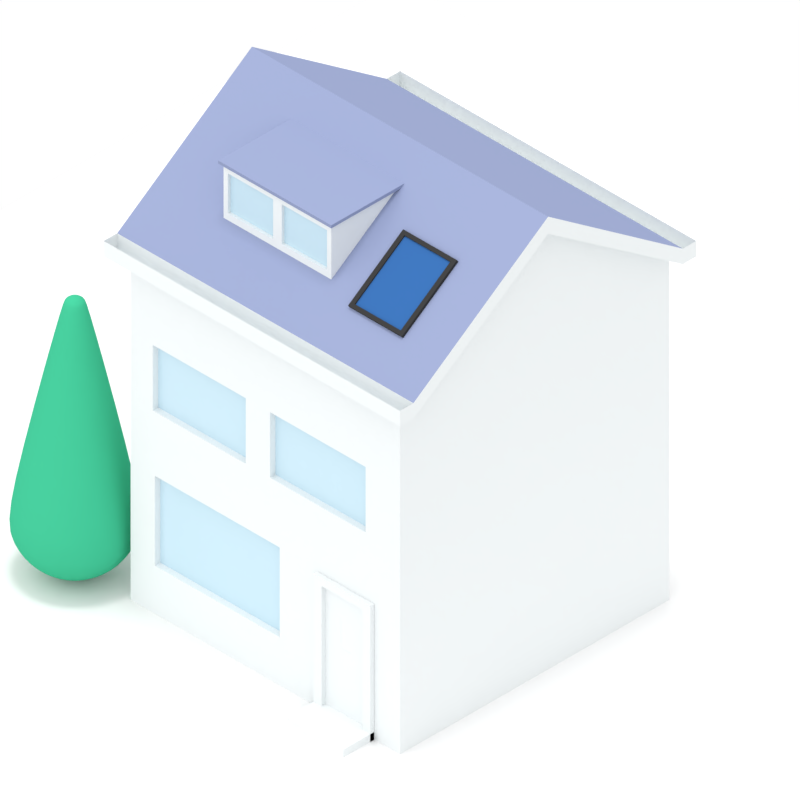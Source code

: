 # Source: dEB_House.blend  (saved by Blender 2.78.0; exported with 4.5.12 LTS)
import bpy
from mathutils import Matrix  # noqa: F401  (used for matrix-valued properties, if any)

bpy.ops.wm.read_factory_settings(use_empty=True)
scene = bpy.context.scene
scene.name = 'Scene'

# ---- collections
col_collection_1 = bpy.data.collections.new('Collection 1'); scene.collection.children.link(col_collection_1)

# ---- materials (node trees are filled in below, after node groups)
mat_solarcover = bpy.data.materials.new('SolarCover')
mat_solarcover.alpha_threshold = 0.0
mat_solarcover.use_transparent_shadow = False
mat_solarcover.diffuse_color = (0.03968, 0.03968, 0.03968, 1.0)
mat_solarcover.roughness = 0.5
mat_solarpanel = bpy.data.materials.new('SolarPanel')
mat_solarpanel.alpha_threshold = 0.0
mat_solarpanel.use_transparent_shadow = False
mat_solarpanel.diffuse_color = (0.03434, 0.1248, 0.3467, 1.0)
mat_solarpanel.roughness = 0.5
mat_wall = bpy.data.materials.new('Wall')
mat_wall.alpha_threshold = 0.0
mat_wall.use_transparent_shadow = False
mat_wall.diffuse_color = (0.7758, 0.807, 0.8148, 1.0)
mat_wall.roughness = 0.5
mat_blue = bpy.data.materials.new('Blue')
mat_blue.alpha_threshold = 0.0
mat_blue.use_transparent_shadow = False
mat_blue.diffuse_color = (0.2582, 0.3005, 0.4678, 1.0)
mat_blue.roughness = 0.5
mat_glass = bpy.data.materials.new('Glass')
mat_glass.alpha_threshold = 0.0
mat_glass.use_transparent_shadow = False
mat_glass.diffuse_color = (0.5395, 0.7084, 0.7991, 1.0)
mat_glass.roughness = 0.5
mat_tree = bpy.data.materials.new('Tree')
mat_tree.alpha_threshold = 0.0
mat_tree.use_transparent_shadow = False
mat_tree.diffuse_color = (0.04971, 0.4678, 0.2582, 1.0)
mat_tree.roughness = 0.5

# ---- material node trees

# ---- world
world_world = bpy.data.worlds.new('World'); scene.world = world_world
world_world.color = (1.0, 1.0, 1.0)
world_world.use_sun_shadow = False
world_world.sun_shadow_jitter_overblur = 0.0
world_world.cycles.sampling_method = 'MANUAL'

# ---- cameras
cam_camera = bpy.data.cameras.new('Camera')
cam_camera.type = 'ORTHO'
cam_camera.clip_end = 100.0
cam_camera.lens = 35.0
cam_camera.sensor_width = 32.0
cam_camera.sensor_height = 18.0
cam_camera.ortho_scale = 4.2
cam_camera.dof.focus_distance = 0.0
cam_camera.dof.aperture_fstop = 128.0

# ---- lights
light_hemi = bpy.data.lights.new('Hemi', 'SUN')
light_hemi.transmission_factor = 0.0
light_hemi.angle = 0.1993
light_hemi.energy = 1.0
light_hemi.shadow_buffer_clip_start = 0.5
light_hemi.shadow_soft_size = 0.1
light_hemi.shadow_cascade_max_distance = 1000.0
light_lamp = bpy.data.lights.new('Lamp', 'SUN')
light_lamp.transmission_factor = 0.0
light_lamp.cutoff_distance = 30.0
light_lamp.angle = 1.571
light_lamp.energy = 1.0
light_lamp.shadow_buffer_clip_start = 1.001
light_lamp.shadow_soft_size = 1.0
light_lamp.shadow_cascade_max_distance = 1000.0

# ---- meshes
me_cube_002 = bpy.data.meshes.new('Cube.002')
me_cube_002.from_pydata([(-0.2, -0.25, 2.146e-06), (-0.2, -0.25, 2.0), (-0.2, 0.25, 2.384e-07), (-0.2, 0.25, 2.0), (0.2, -0.25, 2.146e-06), (0.2, -0.25, 2.0), (0.2, 0.25, 2.384e-07), (0.2, 0.25, 2.0), (-0.171, -0.225, 2.0), (-0.171, 0.225, 2.0), (0.171, 0.225, 2.0), (0.171, -0.225, 2.0), (-0.171, -0.225, 1.0), (-0.171, 0.225, 1.0), (0.171, 0.225, 1.0), (0.171, -0.225, 1.0)], [], [(0, 1, 3, 2), (2, 3, 7, 6), (6, 7, 5, 4), (4, 5, 1, 0), (2, 6, 4, 0), (3, 1, 8, 9), (8, 11, 15, 12), (1, 5, 11, 8), (7, 3, 9, 10), (5, 7, 10, 11), (14, 13, 12, 15), (10, 9, 13, 14), (11, 10, 14, 15), (9, 8, 12, 13)])
me_cube_002.polygons.foreach_set('material_index', [0, 0, 0, 0, 0, 0, 0, 0, 0, 0, 1, 0, 0, 0])
_uv = me_cube_002.uv_layers.new(name='UVMap')
_uv.uv.foreach_set('vector', [0.0, 0.0, 0.0, 0.0, 0.0, 0.0, 0.0, 0.0, 0.0, 0.0, 0.0, 0.0, 0.0, 0.0, 0.0, 0.0, 0.0, 0.0, 0.0, 0.0, 0.0, 0.0, 0.0, 0.0, 0.0, 0.0, 0.0, 0.0, 0.0, 0.0, 0.0, 0.0, 0.0, 0.0, 0.0, 0.0, 0.0, 0.0, 0.0, 0.0, 0.0, 0.0, 0.0, 0.0, 0.0, 0.0, 0.0, 0.0, 0.0, 0.0, 0.0, 0.0, 0.0, 0.0, 0.0, 0.0, 0.0, 0.0, 0.0, 0.0, 0.0, 0.0, 0.0, 0.0, 0.0, 0.0, 0.0, 0.0, 0.0, 0.0, 0.0, 0.0, 0.0, 0.0, 0.0, 0.0, 0.0, 0.0, 0.0, 0.0, 12.58, 0.9973, -0.3319, 0.9973, -0.3319, 0.002126, 12.58, 0.002126, 0.0, 0.0, 0.0, 0.0, 0.0, 0.0, 0.0, 0.0, 0.0, 0.0, 0.0, 0.0, 0.0, 0.0, 0.0, 0.0, 0.0, 0.0, 0.0, 0.0, 0.0, 0.0, 0.0, 0.0])
me_cube_002.materials.append(mat_solarcover)
me_cube_002.materials.append(mat_solarpanel)
me_cube_002.use_remesh_preserve_volume = False
me_cube_002.use_remesh_preserve_attributes = False
me_cube_002.use_mirror_vertex_groups = False
me_cube_002.update()
me_cube_001 = bpy.data.meshes.new('Cube.001')
me_cube_001.from_pydata([(1.0, 1.0, 2.3), (1.0, -1.0, 2.3), (-1.0, -1.0, 2.3), (-1.0, 1.0, 2.3), (-1.1, 2.041e-07, 3.0), (-1.1, -1.0, 2.3), (1.0, -5.364e-07, 3.0), (-1.0, 1.788e-07, 3.0), (-1.0, 1.845e-07, 2.2), (1.0, -5.136e-07, 2.2), (1.0, 1.1, 2.2), (1.0, 1.1, 2.3), (1.0, -1.1, 2.2), (1.0, -1.1, 2.3), (-1.0, -1.1, 2.2), (-1.0, -1.1, 2.3), (-1.0, 1.1, 2.2), (-1.0, 1.1, 2.3), (1.0, 1.0, 2.2), (1.0, -1.0, 2.2), (1.0, -5.364e-07, 2.89), (-1.0, -1.0, 2.2), (-1.0, 1.0, 2.2), (-1.0, 1.788e-07, 2.89), (-1.1, 1.0, 2.3), (-1.1, -1.1, 2.2), (-1.1, -1.1, 2.3), (-1.1, 1.1, 2.2), (-1.1, 1.1, 2.3), (-1.1, -1.0, 2.2), (-1.1, 2.041e-07, 2.89), (-1.1, 1.0, 2.2), (1.1, -1.0, 2.3), (1.1, -5.499e-07, 3.0), (1.1, 1.0, 2.3), (1.1, 1.1, 2.2), (1.1, 1.1, 2.3), (1.1, -1.1, 2.2), (1.1, -1.1, 2.3), (1.1, -1.0, 2.2), (1.1, -5.499e-07, 2.89), (1.1, 1.0, 2.2)], [], [(4, 30, 29, 5), (7, 3, 24, 4), (23, 8, 21), (23, 22, 8), (24, 31, 30, 4), (2, 1, 6, 7), (3, 7, 6, 0), (20, 9, 18), (20, 19, 9), (5, 29, 25, 26), (31, 24, 28, 27), (12, 13, 15, 14), (11, 10, 16, 17), (21, 19, 12, 14), (18, 22, 16, 10), (23, 21, 29, 30), (6, 1, 32, 33), (22, 3, 0, 18), (21, 19, 1, 2), (32, 1, 19, 39), (10, 11, 36, 35), (21, 14, 25, 29), (29, 21, 2, 5), (22, 23, 30, 31), (2, 7, 4, 5), (14, 15, 26, 25), (24, 3, 22, 31), (17, 16, 27, 28), (39, 32, 38, 37), (34, 41, 35, 36), (33, 40, 41, 34), (32, 39, 40, 33), (13, 12, 37, 38), (18, 0, 34, 41), (19, 20, 40, 39), (12, 19, 39, 37), (20, 18, 41, 40), (0, 6, 33, 34)])
me_cube_001.polygons.foreach_set('material_index', [0, 1, 0, 0, 0, 1, 1, 0, 0, 0, 0, 0, 0, 0, 0, 0, 1, 0, 0, 0, 0, 0, 0, 0, 1, 0, 0, 0, 0, 0, 0, 0, 0, 0, 0, 0, 0, 1])
me_cube_001.materials.append(mat_wall)
me_cube_001.materials.append(mat_blue)
me_cube_001.materials.append(mat_glass)
me_cube_001.use_remesh_preserve_volume = False
me_cube_001.use_remesh_preserve_attributes = False
me_cube_001.use_mirror_vertex_groups = False
me_cube_001.update()
me_cube_005 = bpy.data.meshes.new('Cube.005')
me_cube_005.from_pydata([(-2.1, -0.3, -1.788e-07), (-2.1, 2.384e-07, -1.788e-07), (2.1, -0.3, -1.788e-07), (2.1, 2.384e-07, -1.788e-07), (-2.1, 2.384e-07, 0.5), (-2.1, -0.3, 0.5), (2.1, 2.384e-07, 0.5), (2.1, -0.3, 0.5), (-2.1, -2.3, -1.788e-07), (2.1, -2.3, -1.788e-07), (-2.1, -2.3, 0.5), (2.1, -2.3, 0.5)], [], [(1, 0, 2, 3), (4, 6, 7, 5), (3, 2, 7, 6), (0, 1, 4, 5), (7, 2, 9, 11), (1, 3, 6, 4), (9, 8, 10, 11), (0, 5, 10, 8), (5, 7, 11, 10), (2, 0, 8, 9)])
me_cube_005.materials.append(mat_wall)
me_cube_005.use_remesh_preserve_volume = False
me_cube_005.use_remesh_preserve_attributes = False
me_cube_005.use_mirror_vertex_groups = False
me_cube_005.update()
me_cube_004 = bpy.data.meshes.new('Cube.004')
me_cube_004.from_pydata([(-2.1, -0.3, -1.788e-07), (-2.1, -0.3, 8.7), (-2.1, 2.384e-07, -1.788e-07), (-2.1, 2.384e-07, 8.7), (2.1, -0.3, -1.788e-07), (2.1, -0.3, 8.7), (2.1, 2.384e-07, -1.788e-07), (2.1, 2.384e-07, 8.7), (-1.512, -0.3, 0.379), (-1.512, -0.3, 8.2), (1.512, -0.3, 8.2), (1.512, -0.3, 0.379), (-1.512, -1.788e-07, 0.379), (-1.512, -1.788e-07, 8.2), (1.512, -1.788e-07, 8.2), (1.512, -1.788e-07, 0.379), (-0.378, -1.788e-07, 4.665), (-0.378, -1.788e-07, 6.62), (0.378, -1.788e-07, 6.62), (0.378, -1.788e-07, 4.665), (-0.378, 0.2, 4.665), (-0.378, 0.2, 6.62), (0.378, 0.2, 6.62), (0.378, 0.2, 4.665)], [], [(0, 1, 3, 2), (6, 7, 5, 4), (1, 0, 8, 9), (2, 6, 4, 0), (7, 3, 1, 5), (8, 11, 15, 12), (0, 4, 11, 8), (5, 1, 9, 10), (4, 5, 10, 11), (14, 13, 17, 18), (9, 8, 12, 13), (10, 9, 13, 14), (11, 10, 14, 15), (16, 19, 23, 20), (15, 14, 18, 19), (12, 15, 19, 16), (13, 12, 16, 17), (23, 22, 21, 20), (17, 16, 20, 21), (18, 17, 21, 22), (19, 18, 22, 23)])
me_cube_004.polygons.foreach_set('material_index', [0, 0, 0, 0, 0, 0, 0, 0, 0, 0, 0, 0, 0, 0, 0, 0, 0, 2, 0, 0, 0])
me_cube_004.materials.append(mat_wall)
me_cube_004.materials.append(mat_blue)
me_cube_004.materials.append(mat_glass)
me_cube_004.use_remesh_preserve_volume = False
me_cube_004.use_remesh_preserve_attributes = False
me_cube_004.use_mirror_vertex_groups = False
me_cube_004.update()
me_sphere = bpy.data.meshes.new('Sphere')
me_sphere.from_pydata([(-1.022e-08, 0.07654, 3.66), (-1.022e-08, 0.1414, 3.617), (-1.022e-08, 0.1848, 3.552), (0.0, 1.0, -4.371e-08), (0.0, 0.9239, -0.3827), (0.0, 0.7071, -0.7071), (0.02929, 0.07071, 3.66), (0.05412, 0.1307, 3.617), (0.07071, 0.1707, 3.552), (0.3827, 0.9239, -4.371e-08), (0.3536, 0.8536, -0.3827), (0.2706, 0.6533, -0.7071), (0.1464, 0.3536, -0.9239), (-3.157e-08, 1.694e-07, 3.676), (0.05412, 0.05412, 3.66), (0.1, 0.1, 3.617), (0.1307, 0.1307, 3.552), (0.7071, 0.7071, -4.371e-08), (0.6533, 0.6533, -0.3827), (0.5, 0.5, -0.7071), (0.2706, 0.2706, -0.9239), (0.07071, 0.02929, 3.66), (0.1307, 0.05412, 3.617), (0.1707, 0.07071, 3.552), (0.9239, 0.3827, -4.371e-08), (0.8536, 0.3536, -0.3827), (0.6533, 0.2706, -0.7071), (0.3536, 0.1464, -0.9239), (0.07654, 1.867e-07, 3.66), (0.1414, 1.748e-07, 3.617), (0.1848, 1.629e-07, 3.552), (1.0, 1.149e-08, -4.371e-08), (0.9239, 1.149e-08, -0.3827), (0.7071, 7.11e-08, -0.7071), (0.3827, 5.62e-08, -0.9239), (0.07071, -0.02929, 3.66), (0.1307, -0.05412, 3.617), (0.1707, -0.07071, 3.552), (0.9239, -0.3827, -4.371e-08), (0.8536, -0.3536, -0.3827), (0.6533, -0.2706, -0.7071), (0.3536, -0.1464, -0.9239), (0.05412, -0.05412, 3.66), (0.1, -0.1, 3.617), (0.1307, -0.1307, 3.552), (0.7071, -0.7071, -4.371e-08), (0.6533, -0.6533, -0.3827), (0.5, -0.5, -0.7071), (0.2706, -0.2706, -0.9239), (0.02929, -0.07071, 3.66), (0.05412, -0.1307, 3.617), (0.07071, -0.1707, 3.552), (0.3827, -0.9239, -4.371e-08), (0.3536, -0.8536, -0.3827), (0.2706, -0.6533, -0.7071), (0.1464, -0.3536, -0.9239), (-2.475e-08, -0.07654, 3.66), (-6.35e-08, -0.1414, 3.617), (-6.946e-08, -0.1848, 3.552), (-3.26e-07, -1.0, -4.371e-08), (-2.962e-07, -0.9239, -0.3827), (-2.664e-07, -0.7071, -0.7071), (-1.621e-07, -0.3827, -0.9239), (-0.02929, -0.07071, 3.66), (-0.05412, -0.1307, 3.617), (-0.07071, -0.1707, 3.552), (-0.3827, -0.9239, -4.371e-08), (-0.3536, -0.8536, -0.3827), (-0.2706, -0.6533, -0.7071), (-0.1464, -0.3536, -0.9239), (-0.05412, -0.05412, 3.66), (-0.1, -0.1, 3.617), (-0.1307, -0.1307, 3.552), (-0.7071, -0.7071, -4.371e-08), (-0.6533, -0.6533, -0.3827), (-0.5, -0.5, -0.7071), (-0.2706, -0.2706, -0.9239), (0.0, 1.51e-07, -1.0), (-0.07071, -0.02929, 3.66), (-0.1307, -0.05412, 3.617), (-0.1707, -0.07071, 3.552), (-0.9239, -0.3827, -4.371e-08), (-0.8536, -0.3536, -0.3827), (-0.6533, -0.2706, -0.7071), (-0.3536, -0.1464, -0.9239), (-0.07654, 2.106e-07, 3.66), (-0.1414, 2.582e-07, 3.617), (-0.1848, 2.642e-07, 3.552), (-1.0, 6.075e-07, -4.371e-08), (-0.9239, 5.181e-07, -0.3827), (-0.7071, 4.883e-07, -0.7071), (-0.3827, 3.393e-07, -0.9239), (-0.07071, 0.02929, 3.66), (-0.1307, 0.05412, 3.617), (-0.1707, 0.07071, 3.552), (-0.9239, 0.3827, -4.371e-08), (-0.8536, 0.3536, -0.3827), (-0.6533, 0.2706, -0.7071), (-0.3536, 0.1464, -0.9239), (-0.05412, 0.05412, 3.66), (-0.1, 0.1, 3.617), (-0.1307, 0.1307, 3.552), (-0.7071, 0.7071, -4.371e-08), (-0.6533, 0.6533, -0.3827), (-0.5, 0.5, -0.7071), (-0.2706, 0.2706, -0.9239), (-0.02929, 0.07071, 3.66), (-0.05412, 0.1307, 3.617), (-0.07071, 0.1707, 3.552), (-0.3827, 0.9239, -4.371e-08), (-0.3536, 0.8536, -0.3827), (-0.2706, 0.6533, -0.7071), (-0.1464, 0.3536, -0.9239), (2.104e-07, 0.3827, -0.9239)], [], [(2, 1, 7, 8), (0, 13, 6), (77, 113, 12), (5, 4, 10, 11), (3, 2, 8, 9), (1, 0, 6, 7), (113, 5, 11, 12), (4, 3, 9, 10), (11, 10, 18, 19), (9, 8, 16, 17), (7, 6, 14, 15), (12, 11, 19, 20), (10, 9, 17, 18), (8, 7, 15, 16), (6, 13, 14), (77, 12, 20), (20, 19, 26, 27), (18, 17, 24, 25), (16, 15, 22, 23), (14, 13, 21), (77, 20, 27), (19, 18, 25, 26), (17, 16, 23, 24), (15, 14, 21, 22), (25, 24, 31, 32), (23, 22, 29, 30), (21, 13, 28), (77, 27, 34), (26, 25, 32, 33), (24, 23, 30, 31), (22, 21, 28, 29), (27, 26, 33, 34), (77, 34, 41), (33, 32, 39, 40), (31, 30, 37, 38), (29, 28, 35, 36), (34, 33, 40, 41), (32, 31, 38, 39), (30, 29, 36, 37), (28, 13, 35), (38, 37, 44, 45), (36, 35, 42, 43), (41, 40, 47, 48), (39, 38, 45, 46), (37, 36, 43, 44), (35, 13, 42), (77, 41, 48), (40, 39, 46, 47), (48, 47, 54, 55), (46, 45, 52, 53), (44, 43, 50, 51), (42, 13, 49), (77, 48, 55), (47, 46, 53, 54), (45, 44, 51, 52), (43, 42, 49, 50), (51, 50, 57, 58), (49, 13, 56), (77, 55, 62), (54, 53, 60, 61), (52, 51, 58, 59), (50, 49, 56, 57), (55, 54, 61, 62), (53, 52, 59, 60), (77, 62, 69), (61, 60, 67, 68), (59, 58, 65, 66), (57, 56, 63, 64), (62, 61, 68, 69), (60, 59, 66, 67), (58, 57, 64, 65), (56, 13, 63), (64, 63, 70, 71), (69, 68, 75, 76), (67, 66, 73, 74), (65, 64, 71, 72), (63, 13, 70), (77, 69, 76), (68, 67, 74, 75), (66, 65, 72, 73), (76, 75, 83, 84), (74, 73, 81, 82), (72, 71, 79, 80), (70, 13, 78), (77, 76, 84), (75, 74, 82, 83), (73, 72, 80, 81), (71, 70, 78, 79), (78, 13, 85), (77, 84, 91), (83, 82, 89, 90), (81, 80, 87, 88), (79, 78, 85, 86), (84, 83, 90, 91), (82, 81, 88, 89), (80, 79, 86, 87), (90, 89, 96, 97), (88, 87, 94, 95), (86, 85, 92, 93), (91, 90, 97, 98), (89, 88, 95, 96), (87, 86, 93, 94), (85, 13, 92), (77, 91, 98), (98, 97, 104, 105), (96, 95, 102, 103), (94, 93, 100, 101), (92, 13, 99), (77, 98, 105), (97, 96, 103, 104), (95, 94, 101, 102), (93, 92, 99, 100), (103, 102, 109, 110), (101, 100, 107, 108), (99, 13, 106), (77, 105, 112), (104, 103, 110, 111), (102, 101, 108, 109), (100, 99, 106, 107), (105, 104, 111, 112), (77, 112, 113), (111, 110, 4, 5), (109, 108, 2, 3), (107, 106, 0, 1), (112, 111, 5, 113), (110, 109, 3, 4), (108, 107, 1, 2), (106, 13, 0)])
me_sphere.polygons.foreach_set('use_smooth', [True] * 128)
me_sphere.materials.append(mat_tree)
me_sphere.use_remesh_preserve_volume = False
me_sphere.use_remesh_preserve_attributes = False
me_sphere.use_mirror_vertex_groups = False
me_sphere.update()
me_cube_003 = bpy.data.meshes.new('Cube.003')
me_cube_003.from_pydata([(-1.25, -1.0, -1.0), (-1.25, -1.0, 1.8), (-1.25, 1.0, -1.0), (-1.25, 1.0, 1.8), (1.25, -1.0, -1.0), (1.25, -1.0, 1.8), (1.25, 1.0, -1.0), (1.25, 1.0, 1.8), (0.0, 1.0, -1.0), (0.0, 1.0, 1.8), (0.0, -1.0, -1.0), (0.0, -1.0, 1.8), (1.15, -1.0, 1.426), (1.15, -1.0, -0.626), (0.1, -1.0, -0.626), (0.1, -1.0, 1.426), (1.15, -0.95, 1.426), (1.15, -0.95, -0.626), (0.1, -0.95, -0.626), (0.1, -0.95, 1.426), (-1.15, -1.0, -0.626), (-1.15, -1.0, 1.426), (-0.1, -1.0, 1.426), (-0.1, -1.0, -0.626), (-1.15, -0.95, -0.626), (-1.15, -0.95, 1.426), (-0.1, -0.95, 1.426), (-0.1, -0.95, -0.626), (-1.312, -1.05, 1.8), (-1.312, 1.05, 1.8), (0.0, 1.05, 1.8), (1.312, 1.05, 1.8), (1.312, -1.05, 1.8), (0.0, -1.05, 1.8), (-1.312, -1.05, 1.96), (-1.312, 1.05, 1.96), (0.0, 1.05, 1.96), (1.312, 1.05, 1.96), (1.312, -1.05, 1.96), (0.0, -1.05, 1.96)], [], [(0, 1, 3, 2), (8, 9, 7, 6), (6, 7, 5, 4), (11, 1, 21, 22), (8, 6, 4, 10), (3, 1, 28, 29), (9, 3, 29, 30), (2, 8, 10, 0), (4, 5, 12, 13), (2, 3, 9, 8), (12, 15, 19, 16), (11, 10, 14, 15), (10, 4, 13, 14), (5, 11, 15, 12), (17, 16, 19, 18), (13, 12, 16, 17), (15, 14, 18, 19), (14, 13, 17, 18), (20, 23, 27, 24), (10, 11, 22, 23), (0, 10, 23, 20), (1, 0, 20, 21), (27, 26, 25, 24), (21, 20, 24, 25), (23, 22, 26, 27), (22, 21, 25, 26), (28, 33, 39, 34), (33, 32, 38, 39), (1, 11, 33, 28), (7, 9, 30, 31), (5, 7, 31, 32), (11, 5, 32, 33), (36, 35, 34, 39), (37, 36, 39, 38), (31, 30, 36, 37), (30, 29, 35, 36), (32, 31, 37, 38), (29, 28, 34, 35)])
me_cube_003.polygons.foreach_set('material_index', [0, 0, 0, 0, 0, 1, 1, 0, 0, 0, 0, 0, 0, 0, 2, 0, 0, 0, 0, 0, 0, 0, 2, 0, 0, 0, 1, 1, 1, 1, 1, 1, 1, 1, 1, 1, 1, 1])
me_cube_003.materials.append(mat_wall)
me_cube_003.materials.append(mat_blue)
me_cube_003.materials.append(mat_glass)
me_cube_003.use_remesh_preserve_volume = False
me_cube_003.use_remesh_preserve_attributes = False
me_cube_003.use_mirror_vertex_groups = False
me_cube_003.update()
me_plane = bpy.data.meshes.new('Plane')
me_plane.from_pydata([(-1.0, -1.0, 0.0), (1.0, -1.0, 0.0), (-1.0, 1.0, 0.0), (1.0, 1.0, 0.0)], [], [(0, 1, 3, 2)])
me_plane.use_remesh_preserve_volume = False
me_plane.use_remesh_preserve_attributes = False
me_plane.use_mirror_vertex_groups = False
me_plane.update()
me_cube = bpy.data.meshes.new('Cube')
me_cube.from_pydata([(1.0, 1.0, 0.0), (1.0, -1.0, 0.0), (-1.0, -1.0, 0.0), (-1.0, 1.0, 0.0), (1.0, -5.96e-08, 0.0), (-1.0, 2.98e-07, 0.0), (-1.0, 1.845e-07, 2.2), (1.0, -5.136e-07, 2.2), (1.0, 1.1, 2.2), (-1.0, 1.1, 2.2), (1.0, 1.0, 2.2), (1.0, -1.0, 2.2), (-1.0, -1.0, 2.2), (-1.0, 1.0, 2.2), (-1.1, 1.1, 2.2), (-1.1, 1.0, 2.2), (1.1, 1.1, 2.2), (1.1, 1.0, 2.2), (-1.0, 2.47e-07, 0.99), (1.0, -2.639e-07, 0.99), (1.0, 1.0, 0.99), (1.0, -1.0, 0.99), (-1.0, -1.0, 0.99), (-1.0, 1.0, 0.99), (0.2, 1.0, 0.99), (0.2, -1.0, 0.0), (0.2, 1.0, 0.0), (-0.05, -1.0, 2.2), (0.2, 1.0, 2.2), (0.2, 8.345e-08, 0.0), (0.2, -1.0, 0.99), (1.0, 1.0, 1.05), (1.0, -1.0, 1.05), (-1.0, -1.0, 1.05), (-1.0, 1.0, 1.05), (-1.0, 2.438e-07, 1.051), (1.0, -2.764e-07, 1.051), (-0.05, -1.0, 1.05), (0.2, 1.0, 1.05), (-0.82, -1.0, 0.3079), (-0.82, -1.0, 0.8833), (0.1072, -1.0, 0.3079), (0.1072, -1.0, 0.8833), (-0.82, -0.96, 0.3079), (-0.82, -0.96, 0.8833), (0.1072, -0.96, 0.3079), (0.1072, -0.96, 0.8833), (-0.835, -1.0, 1.295), (-0.835, -1.0, 1.715), (-0.145, -1.0, 1.715), (-0.145, -1.0, 1.295), (-0.835, -0.96, 1.295), (-0.835, -0.96, 1.715), (-0.145, -0.96, 1.715), (-0.145, -0.96, 1.295), (0.745, -1.0, 1.295), (0.745, -1.0, 1.715), (0.035, -1.0, 1.715), (0.035, -1.0, 1.295), (0.745, -0.96, 1.295), (0.745, -0.96, 1.715), (0.035, -0.96, 1.715), (0.035, -0.96, 1.295)], [], [(24, 26, 3, 23), (32, 37, 30, 21), (31, 20, 24, 38), (31, 10, 7, 36), (33, 12, 6, 35), (35, 6, 13, 34), (22, 2, 39, 40), (36, 7, 11, 32), (10, 8, 16, 17), (9, 13, 15, 14), (4, 19, 21, 1), (38, 24, 23, 34), (5, 18, 23, 3), (2, 22, 18, 5), (0, 20, 19, 4), (37, 33, 22, 30), (29, 25, 2, 5), (5, 3, 26, 29), (4, 1, 25, 29), (29, 26, 0, 4), (21, 30, 25, 1), (20, 0, 26, 24), (12, 33, 47, 48), (28, 38, 34, 13), (19, 36, 32, 21), (18, 35, 34, 23), (22, 33, 35, 18), (20, 31, 36, 19), (10, 31, 38, 28), (11, 27, 57, 56), (40, 39, 43, 44), (2, 25, 41, 39), (30, 22, 40, 42), (25, 30, 42, 41), (46, 44, 43, 45), (41, 42, 46, 45), (39, 41, 45, 43), (42, 40, 44, 46), (50, 49, 53, 54), (33, 37, 50, 47), (37, 27, 49, 50), (27, 12, 48, 49), (53, 52, 51, 54), (48, 47, 51, 52), (47, 50, 54, 51), (49, 48, 52, 53), (56, 57, 61, 60), (27, 37, 58, 57), (37, 32, 55, 58), (32, 11, 56, 55), (60, 61, 62, 59), (57, 58, 62, 61), (55, 56, 60, 59), (58, 55, 59, 62)])
me_cube.polygons.foreach_set('material_index', [0, 0, 0, 0, 0, 0, 0, 0, 0, 0, 0, 0, 0, 0, 0, 0, 0, 0, 0, 0, 0, 0, 0, 0, 0, 0, 0, 0, 0, 0, 0, 0, 0, 0, 2, 0, 0, 0, 0, 0, 0, 0, 2, 0, 0, 0, 0, 0, 0, 0, 2, 0, 0, 0])
me_cube.materials.append(mat_wall)
me_cube.materials.append(mat_blue)
me_cube.materials.append(mat_glass)
me_cube.use_remesh_preserve_volume = False
me_cube.use_remesh_preserve_attributes = False
me_cube.use_mirror_vertex_groups = False
me_cube.update()

# ---- objects
ob_empty = bpy.data.objects.new('Empty', None)
ob_camera = bpy.data.objects.new('Camera', cam_camera)
ob_solarpanels = bpy.data.objects.new('Solarpanels', me_cube_002)
ob_roof = bpy.data.objects.new('Roof', me_cube_001)
ob_doorstep = bpy.data.objects.new('Doorstep', me_cube_005)
ob_door = bpy.data.objects.new('Door', me_cube_004)
ob_hemi = bpy.data.objects.new('Hemi', light_hemi)
ob_sphere = bpy.data.objects.new('Sphere', me_sphere)
ob_dackapelle = bpy.data.objects.new('Dackapelle', me_cube_003)
ob_plane = bpy.data.objects.new('Plane', me_plane)
ob_house = bpy.data.objects.new('House', me_cube)
ob_lamp = bpy.data.objects.new('Lamp', light_lamp)

# ---- transforms, parenting, visibility, modifiers, constraints
ob_empty.location = (0.0, 0.0, 0.0)
ob_empty.rotation_euler = (0.0, -0.0, 0.0001571)
ob_empty.empty_image_offset = (0.0, 0.0)
ob_empty.lineart.crease_threshold = 0.0
ob_camera.parent = ob_empty
ob_camera.location = (2.0, -2.0, 3.261)
ob_camera.rotation_euler = (0.9599, 3.725e-08, 0.7854)
ob_camera.lock_rotations_4d = False
ob_camera.empty_display_type = 'ARROWS'
ob_camera.color = (0.0, 0.0, 0.0, 0.0)
ob_camera.display_type = 'WIRE'
ob_camera.lineart.crease_threshold = 0.0
ob_solarpanels.location = (0.6, -0.57, 2.6)
ob_solarpanels.rotation_euler = (0.6109, 1.274e-16, 4.016e-17)
ob_solarpanels.scale = (1.0, 1.0, 0.01)
ob_solarpanels.lineart.crease_threshold = 0.0
ob_roof.location = (0.0, 0.0, 0.0)
ob_roof.lock_rotations_4d = False
ob_roof.empty_display_type = 'ARROWS'
ob_roof.lineart.crease_threshold = 0.0
ob_doorstep.location = (0.6, -1.0, 0.0)
ob_doorstep.scale = (0.1, 0.1, 0.1)
ob_doorstep.lineart.crease_threshold = 0.0
ob_door.location = (0.6, -1.001, 0.0)
ob_door.scale = (0.1, 0.1, 0.1)
ob_door.lineart.crease_threshold = 0.0
ob_hemi.location = (0.0, 0.0, 5.0)
ob_hemi.lineart.crease_threshold = 0.0
ob_sphere.location = (-1.393, -1.021, 0.38)
ob_sphere.scale = (0.375, 0.375, 0.375)
ob_sphere.lineart.crease_threshold = 0.0
_m = ob_sphere.modifiers.new('Subsurf', 'SUBSURF')
_m.uv_smooth = 'PRESERVE_CORNERS'
_m.quality = 2
_m.show_only_control_edges = False
ob_dackapelle.location = (-0.2, -0.31, 2.625)
ob_dackapelle.scale = (0.32, 0.4, 0.125)
ob_dackapelle.lineart.crease_threshold = 0.0
ob_plane.location = (0.0, 0.0, 0.0)
ob_plane.scale = (4.0, 4.0, 4.0)
ob_plane.lineart.crease_threshold = 0.0
ob_house.location = (0.0, 0.0, 0.0)
ob_house.lock_rotations_4d = False
ob_house.empty_display_type = 'ARROWS'
ob_house.lineart.crease_threshold = 0.0
ob_lamp.location = (5.037, -2.003, 5.904)
ob_lamp.rotation_euler = (0.6503, 0.05522, 0.013)
ob_lamp.lock_rotations_4d = False
ob_lamp.empty_display_type = 'ARROWS'
ob_lamp.color = (0.0, 0.0, 0.0, 0.0)
ob_lamp.lineart.crease_threshold = 0.0

# ---- collection membership
col_collection_1.objects.link(ob_empty)
col_collection_1.objects.link(ob_camera)
col_collection_1.objects.link(ob_solarpanels)
col_collection_1.objects.link(ob_roof)
col_collection_1.objects.link(ob_doorstep)
col_collection_1.objects.link(ob_door)
col_collection_1.objects.link(ob_hemi)
col_collection_1.objects.link(ob_sphere)
col_collection_1.objects.link(ob_dackapelle)
col_collection_1.objects.link(ob_plane)
col_collection_1.objects.link(ob_house)
col_collection_1.objects.link(ob_lamp)

# ---- scene / render settings (as saved in the file)
scene.camera = ob_camera
scene.frame_start = 1; scene.frame_end = 300; scene.frame_set(0)
scene.render.engine = 'BLENDER_EEVEE_NEXT'
scene.render.resolution_x = 1000
scene.render.resolution_y = 1000
scene.render.dither_intensity = 0.0
scene.render.use_persistent_data = True
scene.cycles.feature_set = 'EXPERIMENTAL'
scene.cycles.use_denoising = False
scene.cycles.samples = 64
scene.cycles.sampling_pattern = 'TABULATED_SOBOL'
scene.cycles.light_sampling_threshold = 0.0
scene.cycles.use_adaptive_sampling = False
scene.cycles.use_light_tree = False
scene.cycles.blur_glossy = 0.0
scene.cycles.sample_clamp_indirect = 0.0
scene.view_settings.view_transform = 'Standard'
bpy.context.view_layer.update()
